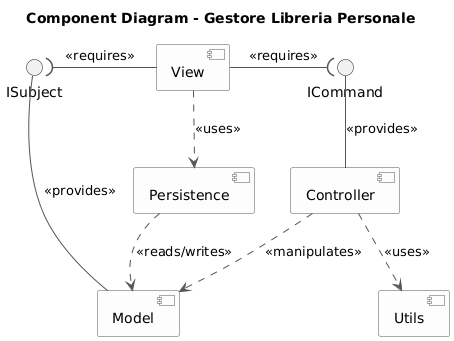

The diagram above was rendered by PlantUML. Its source (embedded in the PNG):
@startuml
title Component Diagram - Gestore Libreria Personale

' --- Stile e Direzione ---
skinparam component {
  ArrowColor #555555
  BorderColor #555555
  BackgroundColor #FDFDFD
}
top to bottom direction

' --- Definizione dei Componenti ---
component [View] as view
component [Controller] as controller
component [Model] as model
component [Persistence] as persistence
component [Utils] as utils

' --- Definizione delle Interfacce (i "contratti") ---
interface ICommand
interface ISubject

' --- Relazioni e Collegamenti ---

' La View (il client) richiede un servizio di esecuzione comandi,
' che il Controller (il fornitore) fornisce.
view -right-( ICommand : "<<requires>>"
controller -up- ICommand : "<<provides>>"

' La View richiede di "osservare" un soggetto per gli aggiornamenti,
' e il Model fornisce questa capacità.
view -left-( ISubject : "<<requires>>"
model -up- ISubject : "<<provides>>"


' Altre dipendenze fondamentali per il funzionamento
controller ..> model : "<<manipulates>>"
controller ..> utils : "<<uses>>"
persistence ..> model : "<<reads/writes>>"
view ..> persistence : "<<uses>>"
@enduml